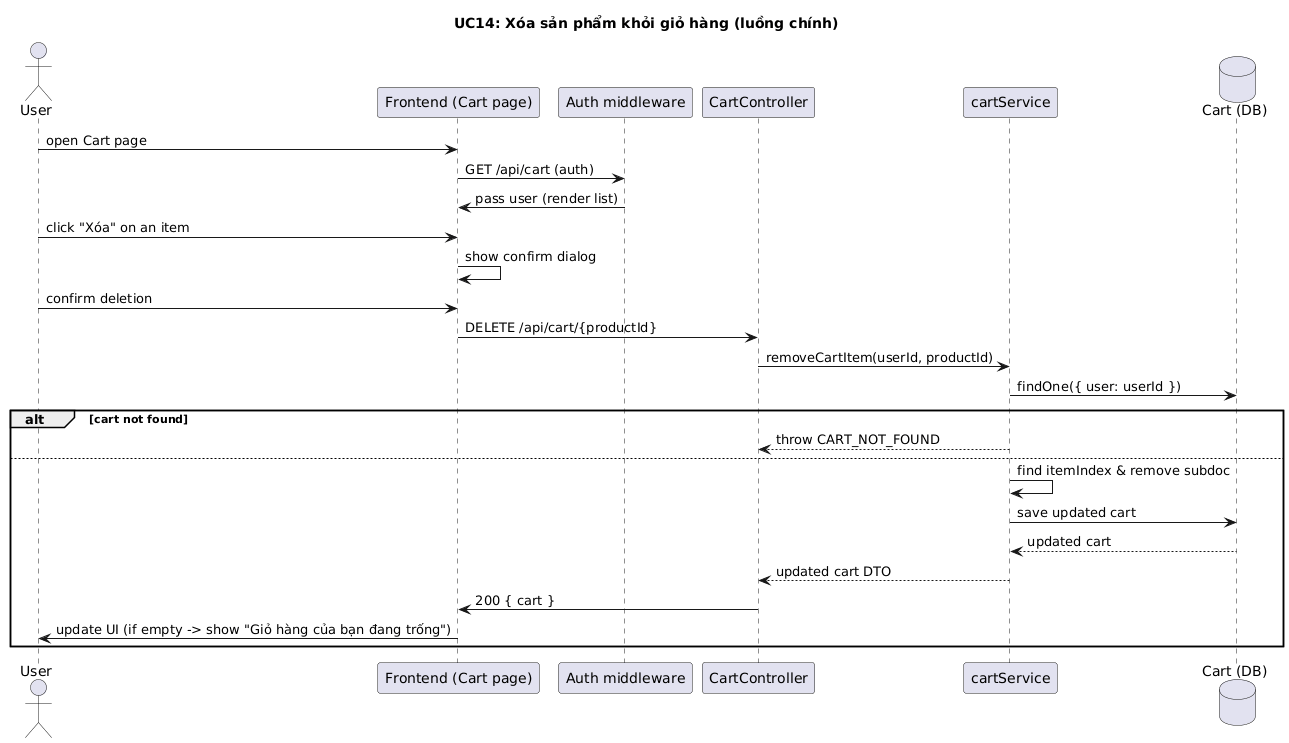

The diagram above was rendered by PlantUML. Its source (embedded in the PNG):
@startuml
title UC14: Xóa sản phẩm khỏi giỏ hàng (luồng chính)

actor User
participant Frontend as "Frontend (Cart page)"
participant Auth as "Auth middleware"
participant CartController as "CartController"
participant CartService as "cartService"
database CartDB as "Cart (DB)"

User -> Frontend: open Cart page
Frontend -> Auth: GET /api/cart (auth)
Auth -> Frontend: pass user (render list)
User -> Frontend: click "Xóa" on an item
Frontend -> Frontend: show confirm dialog
User -> Frontend: confirm deletion
Frontend -> CartController: DELETE /api/cart/{productId}
CartController -> CartService: removeCartItem(userId, productId)
CartService -> CartDB: findOne({ user: userId })
alt cart not found
  CartService --> CartController: throw CART_NOT_FOUND
else
  CartService -> CartService: find itemIndex & remove subdoc
  CartService -> CartDB: save updated cart
  CartDB --> CartService: updated cart
  CartService --> CartController: updated cart DTO
  CartController -> Frontend: 200 { cart }
  Frontend -> User: update UI (if empty -> show "Giỏ hàng của bạn đang trống")
end
@enduml